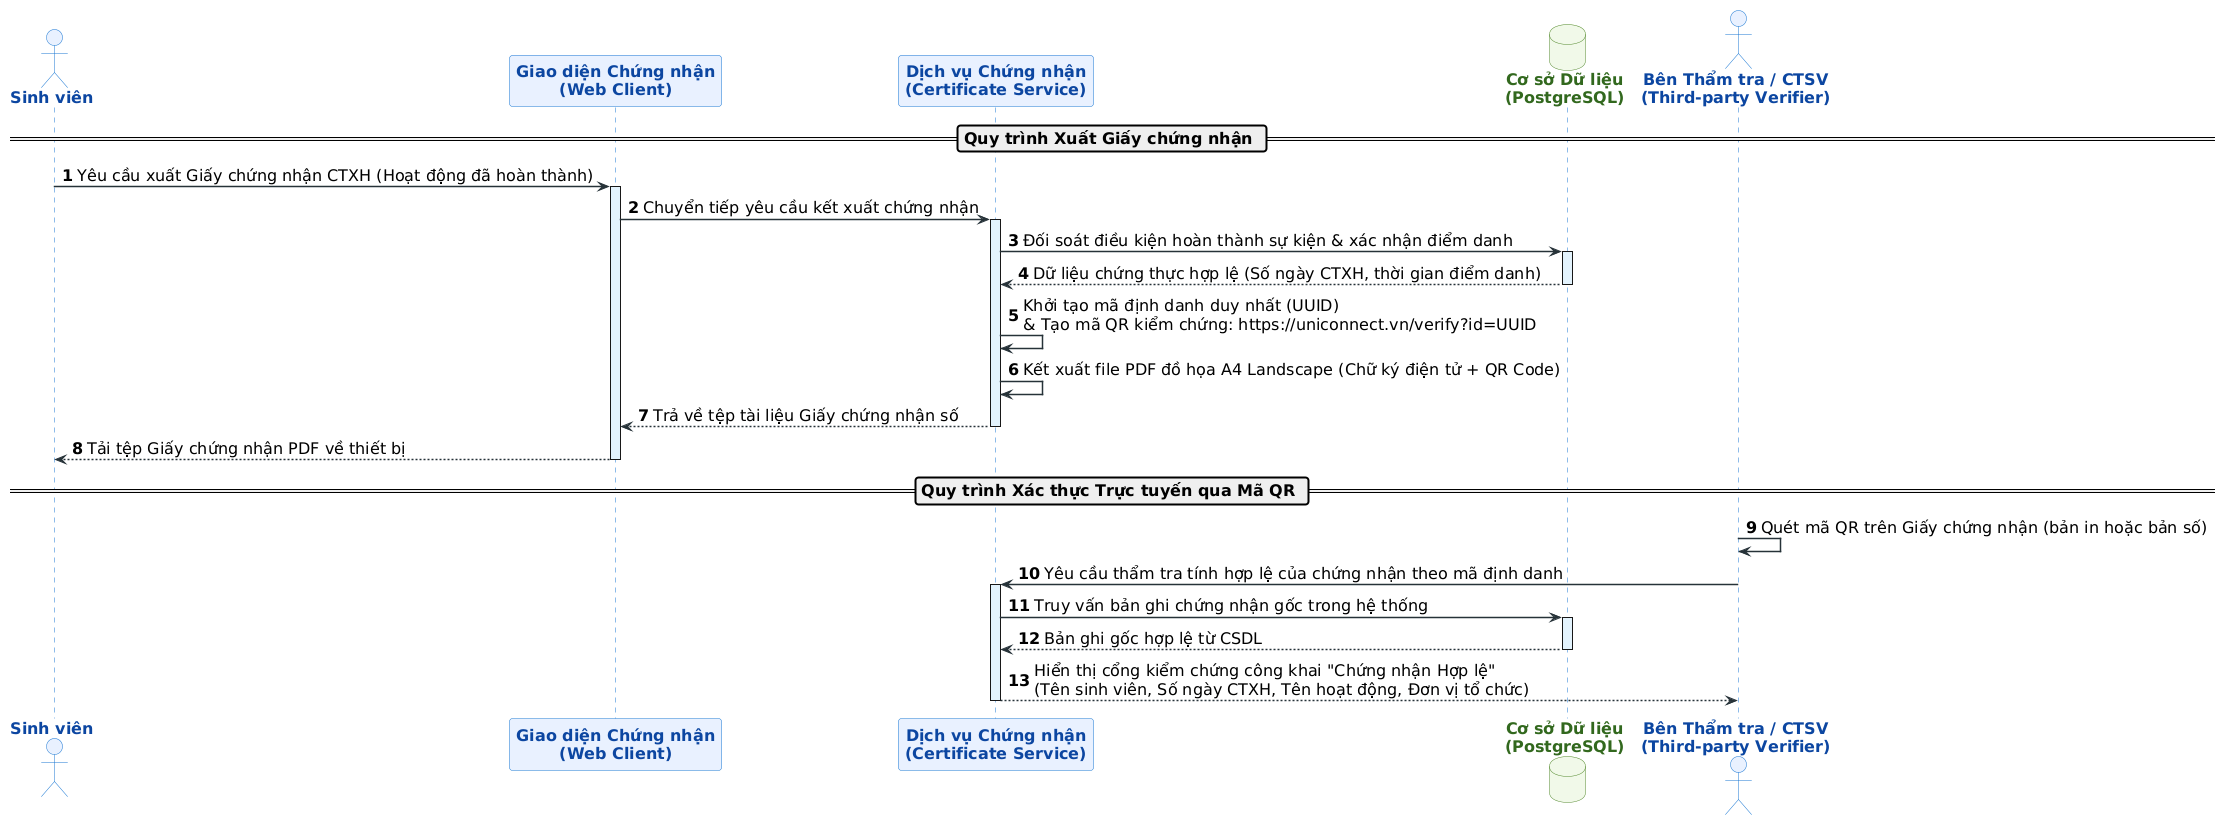

The diagram above was rendered by PlantUML. Its source (embedded in the PNG):
@startuml
skinparam backgroundColor #FFFFFF
skinparam shadowing false
skinparam defaultFontName "Noto Sans, Arial, sans-serif"
skinparam defaultFontSize 16
skinparam sequenceMessageFontSize 15
skinparam sequenceParticipantFontSize 16
skinparam sequenceActorFontSize 16
skinparam sequenceGroupFontSize 15
skinparam sequenceGroupHeaderFontSize 15
skinparam roundcorner 6
skinparam arrowColor #263238
skinparam arrowThickness 1.5
skinparam participant {
    BackgroundColor #E8F0FE
    BorderColor #1976D2
    FontColor #0D47A1
    FontStyle bold
}
skinparam actor {
    BackgroundColor #E8F0FE
    BorderColor #1976D2
    FontColor #0D47A1
    FontStyle bold
}
skinparam database {
    BackgroundColor #F1F8E9
    BorderColor #558B2F
    FontColor #33691E
    FontStyle bold
}
skinparam sequence {
    LifeLineBorderColor #1976D2
    LifeLineBackgroundColor #E3F2FD
    GroupHeaderFontColor #0D47A1
    GroupBorderColor #1976D2
    GroupBackgroundColor #F5F9FF
}

autonumber
actor "Sinh viên" as User
participant "Giao diện Chứng nhận\n(Web Client)" as Client
participant "Dịch vụ Chứng nhận\n(Certificate Service)" as Server
database "Cơ sở Dữ liệu\n(PostgreSQL)" as DB
actor "Bên Thẩm tra / CTSV\n(Third-party Verifier)" as Verifier

== Quy trình Xuất Giấy chứng nhận ==
User -> Client: Yêu cầu xuất Giấy chứng nhận CTXH (Hoạt động đã hoàn thành)
activate Client
Client -> Server: Chuyển tiếp yêu cầu kết xuất chứng nhận
activate Server

Server -> DB: Đối soát điều kiện hoàn thành sự kiện & xác nhận điểm danh
activate DB
DB --> Server: Dữ liệu chứng thực hợp lệ (Số ngày CTXH, thời gian điểm danh)
deactivate DB

Server -> Server: Khởi tạo mã định danh duy nhất (UUID)\n& Tạo mã QR kiểm chứng: https://uniconnect.vn/verify?id=UUID
Server -> Server: Kết xuất file PDF đồ họa A4 Landscape (Chữ ký điện tử + QR Code)

Server --> Client: Trả về tệp tài liệu Giấy chứng nhận số
deactivate Server
Client --> User: Tải tệp Giấy chứng nhận PDF về thiết bị
deactivate Client

== Quy trình Xác thực Trực tuyến qua Mã QR ==
Verifier -> Verifier: Quét mã QR trên Giấy chứng nhận (bản in hoặc bản số)
Verifier -> Server: Yêu cầu thẩm tra tính hợp lệ của chứng nhận theo mã định danh
activate Server

Server -> DB: Truy vấn bản ghi chứng nhận gốc trong hệ thống
activate DB
DB --> Server: Bản ghi gốc hợp lệ từ CSDL
deactivate DB

Server --> Verifier: Hiển thị cổng kiểm chứng công khai "Chứng nhận Hợp lệ"\n(Tên sinh viên, Số ngày CTXH, Tên hoạt động, Đơn vị tổ chức)
deactivate Server
@enduml